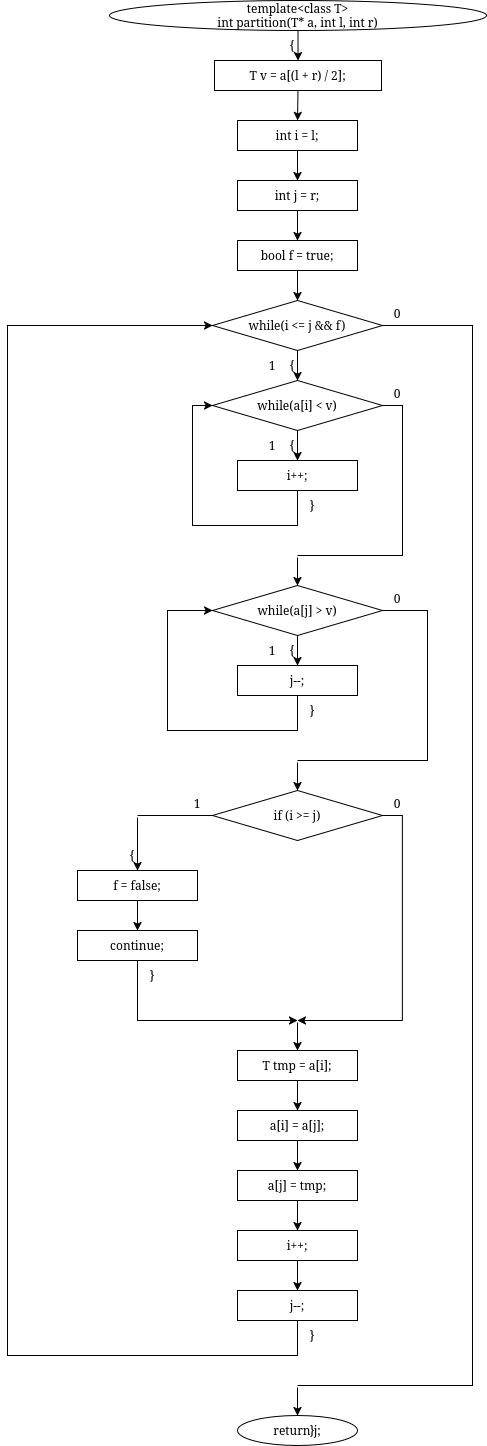

The diagram above was exported from draw.io. Its source (the exported page's mxGraphModel, read from the mxfile embedded in the PNG):
<mxGraphModel dx="-320" dy="1770" grid="1" gridSize="10" guides="1" tooltips="1" connect="1" arrows="1" fold="1" page="1" pageScale="1" pageWidth="850" pageHeight="1100" math="0" shadow="0">
  <root>
    <mxCell id="0" />
    <mxCell id="1" parent="0" />
    <mxCell id="ZOpvPt6xKk-FAA9rF01o-525" parent="1" style="ellipse;whiteSpace=wrap;html=1;" value="&lt;div&gt;template&amp;lt;class T&amp;gt;&lt;/div&gt;&lt;div&gt;int partition(T* a, int l, int r)&lt;/div&gt;" vertex="1">
      <mxGeometry height="30" width="377" x="1092" y="-120" as="geometry" />
    </mxCell>
    <mxCell id="ZOpvPt6xKk-FAA9rF01o-526" parent="1" style="text;html=1;whiteSpace=wrap;strokeColor=none;fillColor=none;align=center;verticalAlign=middle;rounded=0;" value="{" vertex="1">
      <mxGeometry height="16" width="20" x="1265" y="-83" as="geometry" />
    </mxCell>
    <mxCell id="ZOpvPt6xKk-FAA9rF01o-527" parent="1" style="rounded=0;whiteSpace=wrap;html=1;" value="T v = a[(l + r) / 2];" vertex="1">
      <mxGeometry height="30" width="167" x="1197" y="-60" as="geometry" />
    </mxCell>
    <mxCell id="ZOpvPt6xKk-FAA9rF01o-528" parent="1" style="rounded=0;whiteSpace=wrap;html=1;" value="int i = l;" vertex="1">
      <mxGeometry height="30" width="120" x="1220" as="geometry" />
    </mxCell>
    <mxCell id="ZOpvPt6xKk-FAA9rF01o-529" parent="1" style="rounded=0;whiteSpace=wrap;html=1;" value="int j = r;" vertex="1">
      <mxGeometry height="30" width="120" x="1220" y="60" as="geometry" />
    </mxCell>
    <mxCell id="ZOpvPt6xKk-FAA9rF01o-530" parent="1" style="rounded=0;whiteSpace=wrap;html=1;" value="bool f = true;" vertex="1">
      <mxGeometry height="30" width="120" x="1220" y="120" as="geometry" />
    </mxCell>
    <mxCell id="ZOpvPt6xKk-FAA9rF01o-531" parent="1" style="rhombus;whiteSpace=wrap;html=1;" value="while(i &lt;= j &amp;&amp; f)" vertex="1">
      <mxGeometry height="50" width="170" x="1195" y="180" as="geometry" />
    </mxCell>
    <mxCell id="ZOpvPt6xKk-FAA9rF01o-532" parent="1" style="text;html=1;whiteSpace=wrap;strokeColor=none;fillColor=none;align=center;verticalAlign=middle;rounded=0;" value="{" vertex="1">
      <mxGeometry height="16" width="20" x="1265" y="237" as="geometry" />
    </mxCell>
    <mxCell id="ZOpvPt6xKk-FAA9rF01o-533" parent="1" style="text;html=1;whiteSpace=wrap;strokeColor=none;fillColor=none;align=center;verticalAlign=middle;rounded=0;" value="1" vertex="1">
      <mxGeometry height="16" width="20" x="1245" y="237" as="geometry" />
    </mxCell>
    <mxCell id="ZOpvPt6xKk-FAA9rF01o-534" parent="1" style="text;html=1;whiteSpace=wrap;strokeColor=none;fillColor=none;align=center;verticalAlign=middle;rounded=0;" value="0" vertex="1">
      <mxGeometry height="16" width="20" x="1370" y="185" as="geometry" />
    </mxCell>
    <mxCell id="ZOpvPt6xKk-FAA9rF01o-535" parent="1" style="rhombus;whiteSpace=wrap;html=1;" value="while(a[i] &lt; v)" vertex="1">
      <mxGeometry height="50" width="170" x="1195" y="260" as="geometry" />
    </mxCell>
    <mxCell id="ZOpvPt6xKk-FAA9rF01o-536" parent="1" style="text;html=1;whiteSpace=wrap;strokeColor=none;fillColor=none;align=center;verticalAlign=middle;rounded=0;" value="{" vertex="1">
      <mxGeometry height="16" width="20" x="1265" y="317" as="geometry" />
    </mxCell>
    <mxCell id="ZOpvPt6xKk-FAA9rF01o-537" parent="1" style="text;html=1;whiteSpace=wrap;strokeColor=none;fillColor=none;align=center;verticalAlign=middle;rounded=0;" value="1" vertex="1">
      <mxGeometry height="16" width="20" x="1245" y="317" as="geometry" />
    </mxCell>
    <mxCell id="ZOpvPt6xKk-FAA9rF01o-538" parent="1" style="text;html=1;whiteSpace=wrap;strokeColor=none;fillColor=none;align=center;verticalAlign=middle;rounded=0;" value="0" vertex="1">
      <mxGeometry height="16" width="20" x="1370" y="265" as="geometry" />
    </mxCell>
    <mxCell id="ZOpvPt6xKk-FAA9rF01o-539" parent="1" style="rounded=0;whiteSpace=wrap;html=1;" value="i++;" vertex="1">
      <mxGeometry height="30" width="120" x="1220" y="340" as="geometry" />
    </mxCell>
    <mxCell id="ZOpvPt6xKk-FAA9rF01o-540" parent="1" style="text;html=1;whiteSpace=wrap;strokeColor=none;fillColor=none;align=center;verticalAlign=middle;rounded=0;" value="}" vertex="1">
      <mxGeometry height="16" width="20" x="1285" y="377" as="geometry" />
    </mxCell>
    <mxCell id="ZOpvPt6xKk-FAA9rF01o-541" parent="1" style="rounded=0;whiteSpace=wrap;html=1;fillColor=none;strokeColor=none;" value="" vertex="1">
      <mxGeometry height="2" width="2" x="1279" y="435" as="geometry" />
    </mxCell>
    <mxCell id="ZOpvPt6xKk-FAA9rF01o-542" parent="1" style="rhombus;whiteSpace=wrap;html=1;" value="while(a[j] &gt; v)" vertex="1">
      <mxGeometry height="50" width="170" x="1195" y="465" as="geometry" />
    </mxCell>
    <mxCell id="ZOpvPt6xKk-FAA9rF01o-543" parent="1" style="text;html=1;whiteSpace=wrap;strokeColor=none;fillColor=none;align=center;verticalAlign=middle;rounded=0;" value="{" vertex="1">
      <mxGeometry height="16" width="20" x="1265" y="522" as="geometry" />
    </mxCell>
    <mxCell id="ZOpvPt6xKk-FAA9rF01o-544" parent="1" style="text;html=1;whiteSpace=wrap;strokeColor=none;fillColor=none;align=center;verticalAlign=middle;rounded=0;" value="1" vertex="1">
      <mxGeometry height="16" width="20" x="1245" y="522" as="geometry" />
    </mxCell>
    <mxCell id="ZOpvPt6xKk-FAA9rF01o-545" parent="1" style="text;html=1;whiteSpace=wrap;strokeColor=none;fillColor=none;align=center;verticalAlign=middle;rounded=0;" value="0" vertex="1">
      <mxGeometry height="16" width="20" x="1370" y="470" as="geometry" />
    </mxCell>
    <mxCell id="ZOpvPt6xKk-FAA9rF01o-546" parent="1" style="rounded=0;whiteSpace=wrap;html=1;" value="j--;" vertex="1">
      <mxGeometry height="30" width="120" x="1220" y="545" as="geometry" />
    </mxCell>
    <mxCell id="ZOpvPt6xKk-FAA9rF01o-547" parent="1" style="text;html=1;whiteSpace=wrap;strokeColor=none;fillColor=none;align=center;verticalAlign=middle;rounded=0;" value="}" vertex="1">
      <mxGeometry height="16" width="20" x="1285" y="582" as="geometry" />
    </mxCell>
    <mxCell id="ZOpvPt6xKk-FAA9rF01o-548" parent="1" style="rounded=0;whiteSpace=wrap;html=1;fillColor=none;strokeColor=none;" value="" vertex="1">
      <mxGeometry height="2" width="2" x="1279" y="640" as="geometry" />
    </mxCell>
    <mxCell id="ZOpvPt6xKk-FAA9rF01o-549" parent="1" style="rhombus;whiteSpace=wrap;html=1;" value="if (i &gt;= j)" vertex="1">
      <mxGeometry height="50" width="170" x="1195" y="670" as="geometry" />
    </mxCell>
    <mxCell id="ZOpvPt6xKk-FAA9rF01o-550" parent="1" style="text;html=1;whiteSpace=wrap;strokeColor=none;fillColor=none;align=center;verticalAlign=middle;rounded=0;" value="1" vertex="1">
      <mxGeometry height="16" width="20" x="1170" y="675" as="geometry" />
    </mxCell>
    <mxCell id="ZOpvPt6xKk-FAA9rF01o-551" parent="1" style="text;html=1;whiteSpace=wrap;strokeColor=none;fillColor=none;align=center;verticalAlign=middle;rounded=0;" value="0" vertex="1">
      <mxGeometry height="16" width="20" x="1370" y="675" as="geometry" />
    </mxCell>
    <mxCell id="ZOpvPt6xKk-FAA9rF01o-552" parent="1" style="text;html=1;whiteSpace=wrap;strokeColor=none;fillColor=none;align=center;verticalAlign=middle;rounded=0;" value="{" vertex="1">
      <mxGeometry height="16" width="20" x="1105" y="727" as="geometry" />
    </mxCell>
    <mxCell id="ZOpvPt6xKk-FAA9rF01o-553" parent="1" style="rounded=0;whiteSpace=wrap;html=1;fillColor=none;strokeColor=none;" value="" vertex="1">
      <mxGeometry height="2" width="2" x="1119" y="695" as="geometry" />
    </mxCell>
    <mxCell id="ZOpvPt6xKk-FAA9rF01o-554" parent="1" style="rounded=0;whiteSpace=wrap;html=1;" value="f = false;" vertex="1">
      <mxGeometry height="30" width="120" x="1060" y="750" as="geometry" />
    </mxCell>
    <mxCell id="ZOpvPt6xKk-FAA9rF01o-555" parent="1" style="rounded=0;whiteSpace=wrap;html=1;" value="continue;" vertex="1">
      <mxGeometry height="30" width="120" x="1060" y="810" as="geometry" />
    </mxCell>
    <mxCell id="ZOpvPt6xKk-FAA9rF01o-556" parent="1" style="text;html=1;whiteSpace=wrap;strokeColor=none;fillColor=none;align=center;verticalAlign=middle;rounded=0;" value="}" vertex="1">
      <mxGeometry height="16" width="20" x="1125" y="847" as="geometry" />
    </mxCell>
    <mxCell id="ZOpvPt6xKk-FAA9rF01o-557" parent="1" style="rounded=0;whiteSpace=wrap;html=1;fillColor=none;strokeColor=none;" value="" vertex="1">
      <mxGeometry height="2" width="2" x="1279" y="900" as="geometry" />
    </mxCell>
    <mxCell id="ZOpvPt6xKk-FAA9rF01o-558" parent="1" style="rounded=0;whiteSpace=wrap;html=1;" value="T tmp = a[i];" vertex="1">
      <mxGeometry height="30" width="120" x="1220" y="930" as="geometry" />
    </mxCell>
    <mxCell id="ZOpvPt6xKk-FAA9rF01o-559" parent="1" style="rounded=0;whiteSpace=wrap;html=1;" value="a[i] = a[j];" vertex="1">
      <mxGeometry height="30" width="120" x="1220" y="990" as="geometry" />
    </mxCell>
    <mxCell id="ZOpvPt6xKk-FAA9rF01o-560" parent="1" style="rounded=0;whiteSpace=wrap;html=1;" value="a[j] = tmp;" vertex="1">
      <mxGeometry height="30" width="120" x="1220" y="1050" as="geometry" />
    </mxCell>
    <mxCell id="ZOpvPt6xKk-FAA9rF01o-561" parent="1" style="rounded=0;whiteSpace=wrap;html=1;" value="i++;" vertex="1">
      <mxGeometry height="30" width="120" x="1220" y="1110" as="geometry" />
    </mxCell>
    <mxCell id="ZOpvPt6xKk-FAA9rF01o-562" parent="1" style="rounded=0;whiteSpace=wrap;html=1;" value="j--;" vertex="1">
      <mxGeometry height="30" width="120" x="1220" y="1170" as="geometry" />
    </mxCell>
    <mxCell id="ZOpvPt6xKk-FAA9rF01o-563" parent="1" style="text;html=1;whiteSpace=wrap;strokeColor=none;fillColor=none;align=center;verticalAlign=middle;rounded=0;" value="}" vertex="1">
      <mxGeometry height="16" width="20" x="1285" y="1207" as="geometry" />
    </mxCell>
    <mxCell id="ZOpvPt6xKk-FAA9rF01o-564" parent="1" style="rounded=0;whiteSpace=wrap;html=1;fillColor=none;strokeColor=none;" value="" vertex="1">
      <mxGeometry height="2" width="2" x="1279" y="1265" as="geometry" />
    </mxCell>
    <mxCell id="ZOpvPt6xKk-FAA9rF01o-565" parent="1" style="ellipse;whiteSpace=wrap;html=1;" value="return j;" vertex="1">
      <mxGeometry height="30" width="120" x="1220" y="1295" as="geometry" />
    </mxCell>
    <mxCell id="ZOpvPt6xKk-FAA9rF01o-566" parent="1" style="text;html=1;whiteSpace=wrap;strokeColor=none;fillColor=none;align=center;verticalAlign=middle;rounded=0;" value="}" vertex="1">
      <mxGeometry height="16" width="20" x="1285" y="1302" as="geometry" />
    </mxCell>
    <mxCell id="ZOpvPt6xKk-FAA9rF01o-567" edge="1" parent="1" source="ZOpvPt6xKk-FAA9rF01o-525" style="endArrow=classic;html=1;rounded=0;exitX=0.5;exitY=1;exitDx=0;exitDy=0;entryX=0.5;entryY=0;entryDx=0;entryDy=0;" target="ZOpvPt6xKk-FAA9rF01o-527" value="">
      <mxGeometry relative="1" as="geometry" />
    </mxCell>
    <mxCell id="ZOpvPt6xKk-FAA9rF01o-568" edge="1" parent="1" source="ZOpvPt6xKk-FAA9rF01o-527" style="endArrow=classic;html=1;rounded=0;exitX=0.5;exitY=1;exitDx=0;exitDy=0;entryX=0.5;entryY=0;entryDx=0;entryDy=0;" target="ZOpvPt6xKk-FAA9rF01o-528" value="">
      <mxGeometry relative="1" as="geometry" />
    </mxCell>
    <mxCell id="ZOpvPt6xKk-FAA9rF01o-569" edge="1" parent="1" source="ZOpvPt6xKk-FAA9rF01o-528" style="endArrow=classic;html=1;rounded=0;exitX=0.5;exitY=1;exitDx=0;exitDy=0;entryX=0.5;entryY=0;entryDx=0;entryDy=0;" target="ZOpvPt6xKk-FAA9rF01o-529" value="">
      <mxGeometry relative="1" as="geometry" />
    </mxCell>
    <mxCell id="ZOpvPt6xKk-FAA9rF01o-570" edge="1" parent="1" source="ZOpvPt6xKk-FAA9rF01o-529" style="endArrow=classic;html=1;rounded=0;exitX=0.5;exitY=1;exitDx=0;exitDy=0;entryX=0.5;entryY=0;entryDx=0;entryDy=0;" target="ZOpvPt6xKk-FAA9rF01o-530" value="">
      <mxGeometry relative="1" as="geometry" />
    </mxCell>
    <mxCell id="ZOpvPt6xKk-FAA9rF01o-571" edge="1" parent="1" source="ZOpvPt6xKk-FAA9rF01o-530" style="endArrow=classic;html=1;rounded=0;exitX=0.5;exitY=1;exitDx=0;exitDy=0;entryX=0.5;entryY=0;entryDx=0;entryDy=0;" target="ZOpvPt6xKk-FAA9rF01o-531" value="">
      <mxGeometry relative="1" as="geometry" />
    </mxCell>
    <mxCell id="ZOpvPt6xKk-FAA9rF01o-572" edge="1" parent="1" source="ZOpvPt6xKk-FAA9rF01o-531" style="endArrow=classic;html=1;rounded=0;exitX=0.5;exitY=1;exitDx=0;exitDy=0;entryX=0.5;entryY=0;entryDx=0;entryDy=0;" target="ZOpvPt6xKk-FAA9rF01o-535" value="">
      <mxGeometry relative="1" as="geometry" />
    </mxCell>
    <mxCell id="ZOpvPt6xKk-FAA9rF01o-573" edge="1" parent="1" source="ZOpvPt6xKk-FAA9rF01o-535" style="endArrow=classic;html=1;rounded=0;exitX=0.5;exitY=1;exitDx=0;exitDy=0;entryX=0.5;entryY=0;entryDx=0;entryDy=0;" target="ZOpvPt6xKk-FAA9rF01o-539" value="">
      <mxGeometry relative="1" as="geometry" />
    </mxCell>
    <mxCell id="ZOpvPt6xKk-FAA9rF01o-574" edge="1" parent="1" source="ZOpvPt6xKk-FAA9rF01o-539" style="endArrow=classic;html=1;rounded=0;exitX=0.5;exitY=1;exitDx=0;exitDy=0;entryX=0;entryY=0.5;entryDx=0;entryDy=0;" target="ZOpvPt6xKk-FAA9rF01o-535" value="">
      <mxGeometry relative="1" as="geometry">
        <Array as="points">
          <mxPoint x="1280" y="405" />
          <mxPoint x="1175" y="405" />
          <mxPoint x="1175" y="285" />
        </Array>
      </mxGeometry>
    </mxCell>
    <mxCell id="ZOpvPt6xKk-FAA9rF01o-575" edge="1" parent="1" source="ZOpvPt6xKk-FAA9rF01o-535" style="endArrow=none;html=1;rounded=0;exitX=1;exitY=0.5;exitDx=0;exitDy=0;entryX=0.5;entryY=0;entryDx=0;entryDy=0;" target="ZOpvPt6xKk-FAA9rF01o-541" value="">
      <mxGeometry relative="1" as="geometry">
        <Array as="points">
          <mxPoint x="1385" y="285" />
          <mxPoint x="1385" y="435" />
          <mxPoint x="1280" y="435" />
        </Array>
      </mxGeometry>
    </mxCell>
    <mxCell id="ZOpvPt6xKk-FAA9rF01o-576" edge="1" parent="1" source="ZOpvPt6xKk-FAA9rF01o-541" style="endArrow=classic;html=1;rounded=0;exitX=0.5;exitY=1;exitDx=0;exitDy=0;entryX=0.5;entryY=0;entryDx=0;entryDy=0;" target="ZOpvPt6xKk-FAA9rF01o-542" value="">
      <mxGeometry relative="1" as="geometry" />
    </mxCell>
    <mxCell id="ZOpvPt6xKk-FAA9rF01o-577" edge="1" parent="1" source="ZOpvPt6xKk-FAA9rF01o-542" style="endArrow=classic;html=1;rounded=0;exitX=0.5;exitY=1;exitDx=0;exitDy=0;entryX=0.5;entryY=0;entryDx=0;entryDy=0;" target="ZOpvPt6xKk-FAA9rF01o-546" value="">
      <mxGeometry relative="1" as="geometry" />
    </mxCell>
    <mxCell id="ZOpvPt6xKk-FAA9rF01o-578" edge="1" parent="1" source="ZOpvPt6xKk-FAA9rF01o-546" style="endArrow=classic;html=1;rounded=0;exitX=0.5;exitY=1;exitDx=0;exitDy=0;entryX=0;entryY=0.5;entryDx=0;entryDy=0;" target="ZOpvPt6xKk-FAA9rF01o-542" value="">
      <mxGeometry relative="1" as="geometry">
        <Array as="points">
          <mxPoint x="1280" y="610" />
          <mxPoint x="1150" y="610" />
          <mxPoint x="1150" y="490" />
        </Array>
      </mxGeometry>
    </mxCell>
    <mxCell id="ZOpvPt6xKk-FAA9rF01o-579" edge="1" parent="1" source="ZOpvPt6xKk-FAA9rF01o-542" style="endArrow=none;html=1;rounded=0;exitX=1;exitY=0.5;exitDx=0;exitDy=0;entryX=0.5;entryY=0;entryDx=0;entryDy=0;" target="ZOpvPt6xKk-FAA9rF01o-548" value="">
      <mxGeometry relative="1" as="geometry">
        <Array as="points">
          <mxPoint x="1410" y="490" />
          <mxPoint x="1410" y="640" />
          <mxPoint x="1280" y="640" />
        </Array>
      </mxGeometry>
    </mxCell>
    <mxCell id="ZOpvPt6xKk-FAA9rF01o-580" edge="1" parent="1" source="ZOpvPt6xKk-FAA9rF01o-548" style="endArrow=classic;html=1;rounded=0;exitX=0.5;exitY=1;exitDx=0;exitDy=0;entryX=0.5;entryY=0;entryDx=0;entryDy=0;" target="ZOpvPt6xKk-FAA9rF01o-549" value="">
      <mxGeometry relative="1" as="geometry" />
    </mxCell>
    <mxCell id="ZOpvPt6xKk-FAA9rF01o-581" edge="1" parent="1" source="ZOpvPt6xKk-FAA9rF01o-549" style="endArrow=none;html=1;rounded=0;exitX=0;exitY=0.5;exitDx=0;exitDy=0;entryX=0.5;entryY=0;entryDx=0;entryDy=0;" target="ZOpvPt6xKk-FAA9rF01o-553" value="">
      <mxGeometry relative="1" as="geometry">
        <Array as="points">
          <mxPoint x="1195" y="695" />
          <mxPoint x="1120" y="695" />
        </Array>
      </mxGeometry>
    </mxCell>
    <mxCell id="ZOpvPt6xKk-FAA9rF01o-582" edge="1" parent="1" source="ZOpvPt6xKk-FAA9rF01o-553" style="endArrow=classic;html=1;rounded=0;exitX=0.5;exitY=1;exitDx=0;exitDy=0;entryX=0.5;entryY=0;entryDx=0;entryDy=0;" target="ZOpvPt6xKk-FAA9rF01o-554" value="">
      <mxGeometry relative="1" as="geometry" />
    </mxCell>
    <mxCell id="ZOpvPt6xKk-FAA9rF01o-583" edge="1" parent="1" source="ZOpvPt6xKk-FAA9rF01o-554" style="endArrow=classic;html=1;rounded=0;exitX=0.5;exitY=1;exitDx=0;exitDy=0;entryX=0.5;entryY=0;entryDx=0;entryDy=0;" target="ZOpvPt6xKk-FAA9rF01o-555" value="">
      <mxGeometry relative="1" as="geometry" />
    </mxCell>
    <mxCell id="ZOpvPt6xKk-FAA9rF01o-584" edge="1" parent="1" source="ZOpvPt6xKk-FAA9rF01o-555" style="endArrow=classic;html=1;rounded=0;exitX=0.5;exitY=1;exitDx=0;exitDy=0;entryX=0.5;entryY=0;entryDx=0;entryDy=0;" target="ZOpvPt6xKk-FAA9rF01o-557" value="">
      <mxGeometry relative="1" as="geometry">
        <Array as="points">
          <mxPoint x="1120" y="870" />
          <mxPoint x="1120" y="900" />
          <mxPoint x="1280" y="900" />
        </Array>
      </mxGeometry>
    </mxCell>
    <mxCell id="ZOpvPt6xKk-FAA9rF01o-585" edge="1" parent="1" source="ZOpvPt6xKk-FAA9rF01o-549" style="endArrow=classic;html=1;rounded=0;exitX=1;exitY=0.5;exitDx=0;exitDy=0;entryX=0.5;entryY=0;entryDx=0;entryDy=0;" target="ZOpvPt6xKk-FAA9rF01o-557" value="">
      <mxGeometry relative="1" as="geometry">
        <Array as="points">
          <mxPoint x="1385" y="695" />
          <mxPoint x="1385" y="900" />
          <mxPoint x="1280" y="900" />
        </Array>
      </mxGeometry>
    </mxCell>
    <mxCell id="ZOpvPt6xKk-FAA9rF01o-586" edge="1" parent="1" source="ZOpvPt6xKk-FAA9rF01o-557" style="endArrow=classic;html=1;rounded=0;exitX=0.5;exitY=1;exitDx=0;exitDy=0;entryX=0.5;entryY=0;entryDx=0;entryDy=0;" target="ZOpvPt6xKk-FAA9rF01o-558" value="">
      <mxGeometry relative="1" as="geometry" />
    </mxCell>
    <mxCell id="ZOpvPt6xKk-FAA9rF01o-587" edge="1" parent="1" source="ZOpvPt6xKk-FAA9rF01o-558" style="endArrow=classic;html=1;rounded=0;exitX=0.5;exitY=1;exitDx=0;exitDy=0;entryX=0.5;entryY=0;entryDx=0;entryDy=0;" target="ZOpvPt6xKk-FAA9rF01o-559" value="">
      <mxGeometry relative="1" as="geometry" />
    </mxCell>
    <mxCell id="ZOpvPt6xKk-FAA9rF01o-588" edge="1" parent="1" source="ZOpvPt6xKk-FAA9rF01o-559" style="endArrow=classic;html=1;rounded=0;exitX=0.5;exitY=1;exitDx=0;exitDy=0;entryX=0.5;entryY=0;entryDx=0;entryDy=0;" target="ZOpvPt6xKk-FAA9rF01o-560" value="">
      <mxGeometry relative="1" as="geometry" />
    </mxCell>
    <mxCell id="ZOpvPt6xKk-FAA9rF01o-589" edge="1" parent="1" source="ZOpvPt6xKk-FAA9rF01o-560" style="endArrow=classic;html=1;rounded=0;exitX=0.5;exitY=1;exitDx=0;exitDy=0;entryX=0.5;entryY=0;entryDx=0;entryDy=0;" target="ZOpvPt6xKk-FAA9rF01o-561" value="">
      <mxGeometry relative="1" as="geometry" />
    </mxCell>
    <mxCell id="ZOpvPt6xKk-FAA9rF01o-590" edge="1" parent="1" source="ZOpvPt6xKk-FAA9rF01o-561" style="endArrow=classic;html=1;rounded=0;exitX=0.5;exitY=1;exitDx=0;exitDy=0;entryX=0.5;entryY=0;entryDx=0;entryDy=0;" target="ZOpvPt6xKk-FAA9rF01o-562" value="">
      <mxGeometry relative="1" as="geometry" />
    </mxCell>
    <mxCell id="ZOpvPt6xKk-FAA9rF01o-591" edge="1" parent="1" source="ZOpvPt6xKk-FAA9rF01o-562" style="endArrow=classic;html=1;rounded=0;exitX=0.5;exitY=1;exitDx=0;exitDy=0;entryX=0;entryY=0.5;entryDx=0;entryDy=0;" target="ZOpvPt6xKk-FAA9rF01o-531" value="">
      <mxGeometry relative="1" as="geometry">
        <Array as="points">
          <mxPoint x="1280" y="1235" />
          <mxPoint x="990" y="1235" />
          <mxPoint x="990" y="205" />
        </Array>
      </mxGeometry>
    </mxCell>
    <mxCell id="ZOpvPt6xKk-FAA9rF01o-592" edge="1" parent="1" source="ZOpvPt6xKk-FAA9rF01o-531" style="endArrow=none;html=1;rounded=0;exitX=1;exitY=0.5;exitDx=0;exitDy=0;entryX=0.5;entryY=0;entryDx=0;entryDy=0;" target="ZOpvPt6xKk-FAA9rF01o-564" value="">
      <mxGeometry relative="1" as="geometry">
        <Array as="points">
          <mxPoint x="1455" y="205" />
          <mxPoint x="1455" y="1265" />
          <mxPoint x="1280" y="1265" />
        </Array>
      </mxGeometry>
    </mxCell>
    <mxCell id="ZOpvPt6xKk-FAA9rF01o-593" edge="1" parent="1" source="ZOpvPt6xKk-FAA9rF01o-564" style="endArrow=classic;html=1;rounded=0;exitX=0.5;exitY=1;exitDx=0;exitDy=0;entryX=0.5;entryY=0;entryDx=0;entryDy=0;" target="ZOpvPt6xKk-FAA9rF01o-565" value="">
      <mxGeometry relative="1" as="geometry" />
    </mxCell>
  </root>
</mxGraphModel>